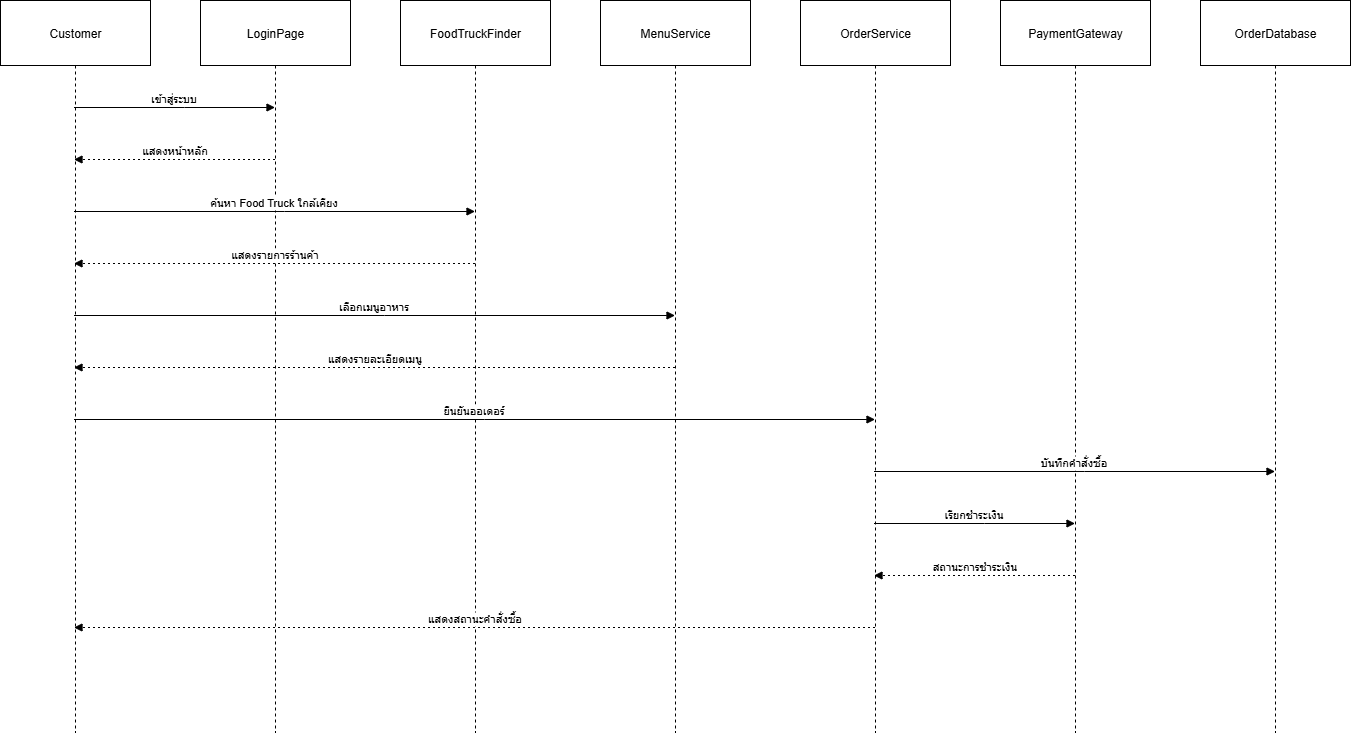

The diagram above was exported from draw.io. Its source (the exported page's mxGraphModel, read from the mxfile embedded in the PNG):
<mxGraphModel dx="2852" dy="1398" grid="1" gridSize="10" guides="1" tooltips="1" connect="1" arrows="1" fold="1" page="1" pageScale="1" pageWidth="827" pageHeight="1169" math="0" shadow="0">
  <root>
    <mxCell id="0" />
    <mxCell id="1" parent="0" />
    <mxCell id="A6lmJYC9ESZ2Iw2wpqh_-1" value="Customer" style="shape=umlLifeline;perimeter=lifelinePerimeter;whiteSpace=wrap;container=1;dropTarget=0;collapsible=0;recursiveResize=0;outlineConnect=0;portConstraint=eastwest;newEdgeStyle={&quot;edgeStyle&quot;:&quot;elbowEdgeStyle&quot;,&quot;elbow&quot;:&quot;vertical&quot;,&quot;curved&quot;:0,&quot;rounded&quot;:0};size=65;" vertex="1" parent="1">
      <mxGeometry x="20" y="20" width="150" height="732" as="geometry" />
    </mxCell>
    <mxCell id="A6lmJYC9ESZ2Iw2wpqh_-2" value="LoginPage" style="shape=umlLifeline;perimeter=lifelinePerimeter;whiteSpace=wrap;container=1;dropTarget=0;collapsible=0;recursiveResize=0;outlineConnect=0;portConstraint=eastwest;newEdgeStyle={&quot;edgeStyle&quot;:&quot;elbowEdgeStyle&quot;,&quot;elbow&quot;:&quot;vertical&quot;,&quot;curved&quot;:0,&quot;rounded&quot;:0};size=65;" vertex="1" parent="1">
      <mxGeometry x="220" y="20" width="150" height="732" as="geometry" />
    </mxCell>
    <mxCell id="A6lmJYC9ESZ2Iw2wpqh_-3" value="FoodTruckFinder" style="shape=umlLifeline;perimeter=lifelinePerimeter;whiteSpace=wrap;container=1;dropTarget=0;collapsible=0;recursiveResize=0;outlineConnect=0;portConstraint=eastwest;newEdgeStyle={&quot;edgeStyle&quot;:&quot;elbowEdgeStyle&quot;,&quot;elbow&quot;:&quot;vertical&quot;,&quot;curved&quot;:0,&quot;rounded&quot;:0};size=65;" vertex="1" parent="1">
      <mxGeometry x="420" y="20" width="150" height="732" as="geometry" />
    </mxCell>
    <mxCell id="A6lmJYC9ESZ2Iw2wpqh_-4" value="MenuService" style="shape=umlLifeline;perimeter=lifelinePerimeter;whiteSpace=wrap;container=1;dropTarget=0;collapsible=0;recursiveResize=0;outlineConnect=0;portConstraint=eastwest;newEdgeStyle={&quot;edgeStyle&quot;:&quot;elbowEdgeStyle&quot;,&quot;elbow&quot;:&quot;vertical&quot;,&quot;curved&quot;:0,&quot;rounded&quot;:0};size=65;" vertex="1" parent="1">
      <mxGeometry x="620" y="20" width="150" height="732" as="geometry" />
    </mxCell>
    <mxCell id="A6lmJYC9ESZ2Iw2wpqh_-5" value="OrderService" style="shape=umlLifeline;perimeter=lifelinePerimeter;whiteSpace=wrap;container=1;dropTarget=0;collapsible=0;recursiveResize=0;outlineConnect=0;portConstraint=eastwest;newEdgeStyle={&quot;edgeStyle&quot;:&quot;elbowEdgeStyle&quot;,&quot;elbow&quot;:&quot;vertical&quot;,&quot;curved&quot;:0,&quot;rounded&quot;:0};size=65;" vertex="1" parent="1">
      <mxGeometry x="820" y="20" width="150" height="732" as="geometry" />
    </mxCell>
    <mxCell id="A6lmJYC9ESZ2Iw2wpqh_-6" value="PaymentGateway" style="shape=umlLifeline;perimeter=lifelinePerimeter;whiteSpace=wrap;container=1;dropTarget=0;collapsible=0;recursiveResize=0;outlineConnect=0;portConstraint=eastwest;newEdgeStyle={&quot;edgeStyle&quot;:&quot;elbowEdgeStyle&quot;,&quot;elbow&quot;:&quot;vertical&quot;,&quot;curved&quot;:0,&quot;rounded&quot;:0};size=65;" vertex="1" parent="1">
      <mxGeometry x="1020" y="20" width="150" height="732" as="geometry" />
    </mxCell>
    <mxCell id="A6lmJYC9ESZ2Iw2wpqh_-7" value="OrderDatabase" style="shape=umlLifeline;perimeter=lifelinePerimeter;whiteSpace=wrap;container=1;dropTarget=0;collapsible=0;recursiveResize=0;outlineConnect=0;portConstraint=eastwest;newEdgeStyle={&quot;edgeStyle&quot;:&quot;elbowEdgeStyle&quot;,&quot;elbow&quot;:&quot;vertical&quot;,&quot;curved&quot;:0,&quot;rounded&quot;:0};size=65;" vertex="1" parent="1">
      <mxGeometry x="1220" y="20" width="150" height="732" as="geometry" />
    </mxCell>
    <mxCell id="A6lmJYC9ESZ2Iw2wpqh_-8" value="เข้าสู่ระบบ" style="verticalAlign=bottom;edgeStyle=elbowEdgeStyle;elbow=vertical;curved=0;rounded=0;endArrow=block;" edge="1" parent="1" source="A6lmJYC9ESZ2Iw2wpqh_-1" target="A6lmJYC9ESZ2Iw2wpqh_-2">
      <mxGeometry relative="1" as="geometry">
        <Array as="points">
          <mxPoint x="204" y="127" />
        </Array>
      </mxGeometry>
    </mxCell>
    <mxCell id="A6lmJYC9ESZ2Iw2wpqh_-9" value="แสดงหน้าหลัก" style="verticalAlign=bottom;edgeStyle=elbowEdgeStyle;elbow=vertical;curved=0;rounded=0;dashed=1;dashPattern=2 3;endArrow=block;" edge="1" parent="1" source="A6lmJYC9ESZ2Iw2wpqh_-2" target="A6lmJYC9ESZ2Iw2wpqh_-1">
      <mxGeometry relative="1" as="geometry">
        <Array as="points">
          <mxPoint x="207" y="179" />
        </Array>
      </mxGeometry>
    </mxCell>
    <mxCell id="A6lmJYC9ESZ2Iw2wpqh_-10" value="ค้นหา Food Truck ใกล้เคียง" style="verticalAlign=bottom;edgeStyle=elbowEdgeStyle;elbow=vertical;curved=0;rounded=0;endArrow=block;" edge="1" parent="1" source="A6lmJYC9ESZ2Iw2wpqh_-1" target="A6lmJYC9ESZ2Iw2wpqh_-3">
      <mxGeometry relative="1" as="geometry">
        <Array as="points">
          <mxPoint x="304" y="231" />
        </Array>
      </mxGeometry>
    </mxCell>
    <mxCell id="A6lmJYC9ESZ2Iw2wpqh_-11" value="แสดงรายการร้านค้า" style="verticalAlign=bottom;edgeStyle=elbowEdgeStyle;elbow=vertical;curved=0;rounded=0;dashed=1;dashPattern=2 3;endArrow=block;" edge="1" parent="1" source="A6lmJYC9ESZ2Iw2wpqh_-3" target="A6lmJYC9ESZ2Iw2wpqh_-1">
      <mxGeometry relative="1" as="geometry">
        <Array as="points">
          <mxPoint x="307" y="283" />
        </Array>
      </mxGeometry>
    </mxCell>
    <mxCell id="A6lmJYC9ESZ2Iw2wpqh_-12" value="เลือกเมนูอาหาร" style="verticalAlign=bottom;edgeStyle=elbowEdgeStyle;elbow=vertical;curved=0;rounded=0;endArrow=block;" edge="1" parent="1" source="A6lmJYC9ESZ2Iw2wpqh_-1" target="A6lmJYC9ESZ2Iw2wpqh_-4">
      <mxGeometry relative="1" as="geometry">
        <Array as="points">
          <mxPoint x="404" y="335" />
        </Array>
      </mxGeometry>
    </mxCell>
    <mxCell id="A6lmJYC9ESZ2Iw2wpqh_-13" value="แสดงรายละเอียดเมนู" style="verticalAlign=bottom;edgeStyle=elbowEdgeStyle;elbow=vertical;curved=0;rounded=0;dashed=1;dashPattern=2 3;endArrow=block;" edge="1" parent="1" source="A6lmJYC9ESZ2Iw2wpqh_-4" target="A6lmJYC9ESZ2Iw2wpqh_-1">
      <mxGeometry relative="1" as="geometry">
        <Array as="points">
          <mxPoint x="407" y="387" />
        </Array>
      </mxGeometry>
    </mxCell>
    <mxCell id="A6lmJYC9ESZ2Iw2wpqh_-14" value="ยืนยันออเดอร์" style="verticalAlign=bottom;edgeStyle=elbowEdgeStyle;elbow=vertical;curved=0;rounded=0;endArrow=block;" edge="1" parent="1" source="A6lmJYC9ESZ2Iw2wpqh_-1" target="A6lmJYC9ESZ2Iw2wpqh_-5">
      <mxGeometry relative="1" as="geometry">
        <Array as="points">
          <mxPoint x="504" y="439" />
        </Array>
      </mxGeometry>
    </mxCell>
    <mxCell id="A6lmJYC9ESZ2Iw2wpqh_-15" value="บันทึกคำสั่งซื้อ" style="verticalAlign=bottom;edgeStyle=elbowEdgeStyle;elbow=vertical;curved=0;rounded=0;endArrow=block;" edge="1" parent="1" source="A6lmJYC9ESZ2Iw2wpqh_-5" target="A6lmJYC9ESZ2Iw2wpqh_-7">
      <mxGeometry relative="1" as="geometry">
        <Array as="points">
          <mxPoint x="1104" y="491" />
        </Array>
      </mxGeometry>
    </mxCell>
    <mxCell id="A6lmJYC9ESZ2Iw2wpqh_-16" value="เรียกชำระเงิน" style="verticalAlign=bottom;edgeStyle=elbowEdgeStyle;elbow=vertical;curved=0;rounded=0;endArrow=block;" edge="1" parent="1" source="A6lmJYC9ESZ2Iw2wpqh_-5" target="A6lmJYC9ESZ2Iw2wpqh_-6">
      <mxGeometry relative="1" as="geometry">
        <Array as="points">
          <mxPoint x="1004" y="543" />
        </Array>
      </mxGeometry>
    </mxCell>
    <mxCell id="A6lmJYC9ESZ2Iw2wpqh_-17" value="สถานะการชำระเงิน" style="verticalAlign=bottom;edgeStyle=elbowEdgeStyle;elbow=vertical;curved=0;rounded=0;dashed=1;dashPattern=2 3;endArrow=block;" edge="1" parent="1" source="A6lmJYC9ESZ2Iw2wpqh_-6" target="A6lmJYC9ESZ2Iw2wpqh_-5">
      <mxGeometry relative="1" as="geometry">
        <Array as="points">
          <mxPoint x="1007" y="595" />
        </Array>
      </mxGeometry>
    </mxCell>
    <mxCell id="A6lmJYC9ESZ2Iw2wpqh_-18" value="แสดงสถานะคำสั่งซื้อ" style="verticalAlign=bottom;edgeStyle=elbowEdgeStyle;elbow=vertical;curved=0;rounded=0;dashed=1;dashPattern=2 3;endArrow=block;" edge="1" parent="1" source="A6lmJYC9ESZ2Iw2wpqh_-5" target="A6lmJYC9ESZ2Iw2wpqh_-1">
      <mxGeometry relative="1" as="geometry">
        <Array as="points">
          <mxPoint x="507" y="647" />
        </Array>
      </mxGeometry>
    </mxCell>
  </root>
</mxGraphModel>